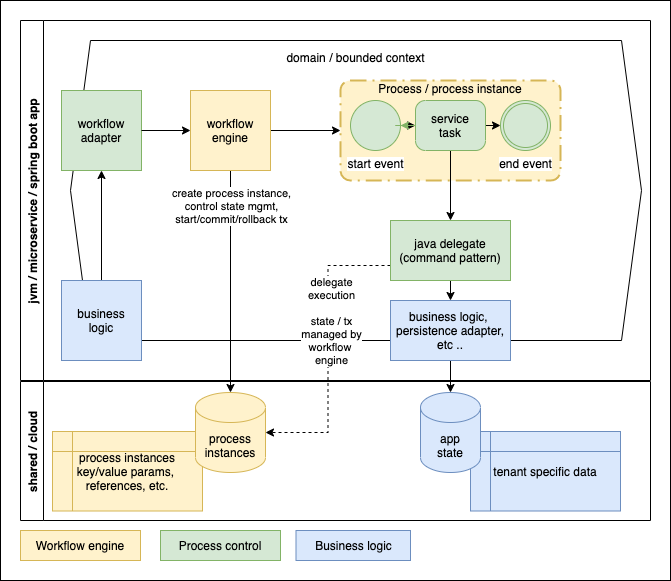

The diagram above was exported from draw.io. Its source (the exported page's mxGraphModel, read from the mxfile embedded in the PNG):
<mxGraphModel dx="946" dy="594" grid="1" gridSize="10" guides="1" tooltips="1" connect="1" arrows="1" fold="1" page="1" pageScale="1" pageWidth="827" pageHeight="1169" math="0" shadow="0">
  <root>
    <mxCell id="0" />
    <mxCell id="1" parent="0" />
    <mxCell id="mH2Q6UB7ABkjjfxwTOft-8" value="" style="rounded=0;whiteSpace=wrap;html=1;" vertex="1" parent="1">
      <mxGeometry x="40" y="170" width="670" height="580" as="geometry" />
    </mxCell>
    <mxCell id="ZLpkLSMW382GTU1wWe3I-1" value="domain / bounded context&lt;br&gt;&lt;br&gt;&lt;br&gt;&lt;br&gt;&lt;br&gt;&lt;br&gt;&lt;br&gt;&lt;br&gt;&lt;br&gt;&lt;br&gt;&lt;br&gt;&lt;br&gt;&lt;br&gt;&lt;br&gt;&lt;br&gt;&lt;br&gt;&lt;br&gt;&lt;br&gt;&lt;br&gt;&lt;br&gt;" style="shape=hexagon;perimeter=hexagonPerimeter2;whiteSpace=wrap;html=1;fixedSize=1;" parent="1" vertex="1">
      <mxGeometry x="110" y="210" width="571" height="300" as="geometry" />
    </mxCell>
    <mxCell id="42bonGCFmU2hXPdZEYUR-6" value="Process / process instance&#10;&#10;&#10;&#10;&#10;&#10;" style="points=[[0.25,0,0],[0.5,0,0],[0.75,0,0],[1,0.25,0],[1,0.5,0],[1,0.75,0],[0.75,1,0],[0.5,1,0],[0.25,1,0],[0,0.75,0],[0,0.5,0],[0,0.25,0]];rounded=1;arcSize=10;dashed=1;strokeColor=#d6b656;fillColor=#fff2cc;dashPattern=8 3 1 3;strokeWidth=2;align=center;" parent="1" vertex="1">
      <mxGeometry x="380" y="250" width="220" height="100" as="geometry" />
    </mxCell>
    <mxCell id="42bonGCFmU2hXPdZEYUR-8" style="edgeStyle=orthogonalEdgeStyle;rounded=0;orthogonalLoop=1;jettySize=auto;html=1;exitX=1;exitY=0.5;exitDx=0;exitDy=0;exitPerimeter=0;entryX=0;entryY=0.5;entryDx=0;entryDy=0;entryPerimeter=0;" parent="1" source="42bonGCFmU2hXPdZEYUR-3" target="42bonGCFmU2hXPdZEYUR-5" edge="1">
      <mxGeometry relative="1" as="geometry" />
    </mxCell>
    <mxCell id="42bonGCFmU2hXPdZEYUR-3" value="start event" style="points=[[0.145,0.145,0],[0.5,0,0],[0.855,0.145,0],[1,0.5,0],[0.855,0.855,0],[0.5,1,0],[0.145,0.855,0],[0,0.5,0]];shape=mxgraph.bpmn.event;html=1;verticalLabelPosition=bottom;labelBackgroundColor=#ffffff;verticalAlign=top;align=center;perimeter=ellipsePerimeter;outlineConnect=0;aspect=fixed;outline=standard;symbol=general;fillColor=#d5e8d4;strokeColor=#82b366;" parent="1" vertex="1">
      <mxGeometry x="390" y="270" width="50" height="50" as="geometry" />
    </mxCell>
    <mxCell id="42bonGCFmU2hXPdZEYUR-4" value="end event" style="points=[[0.145,0.145,0],[0.5,0,0],[0.855,0.145,0],[1,0.5,0],[0.855,0.855,0],[0.5,1,0],[0.145,0.855,0],[0,0.5,0]];shape=mxgraph.bpmn.event;html=1;verticalLabelPosition=bottom;labelBackgroundColor=#ffffff;verticalAlign=top;align=center;perimeter=ellipsePerimeter;outlineConnect=0;aspect=fixed;outline=throwing;symbol=general;fillColor=#d5e8d4;strokeColor=#82b366;" parent="1" vertex="1">
      <mxGeometry x="540" y="270" width="50" height="50" as="geometry" />
    </mxCell>
    <mxCell id="42bonGCFmU2hXPdZEYUR-9" style="edgeStyle=orthogonalEdgeStyle;rounded=0;orthogonalLoop=1;jettySize=auto;html=1;exitX=1;exitY=0.5;exitDx=0;exitDy=0;exitPerimeter=0;entryX=0;entryY=0.5;entryDx=0;entryDy=0;entryPerimeter=0;" parent="1" source="42bonGCFmU2hXPdZEYUR-5" target="42bonGCFmU2hXPdZEYUR-4" edge="1">
      <mxGeometry relative="1" as="geometry" />
    </mxCell>
    <mxCell id="42bonGCFmU2hXPdZEYUR-12" style="edgeStyle=orthogonalEdgeStyle;rounded=0;orthogonalLoop=1;jettySize=auto;html=1;exitX=0.5;exitY=1;exitDx=0;exitDy=0;exitPerimeter=0;" parent="1" source="42bonGCFmU2hXPdZEYUR-5" target="42bonGCFmU2hXPdZEYUR-10" edge="1">
      <mxGeometry relative="1" as="geometry" />
    </mxCell>
    <mxCell id="mH2Q6UB7ABkjjfxwTOft-1" value="" style="edgeStyle=orthogonalEdgeStyle;rounded=0;orthogonalLoop=1;jettySize=auto;html=1;fillColor=#d5e8d4;strokeColor=#82b366;" edge="1" parent="1" source="42bonGCFmU2hXPdZEYUR-5" target="42bonGCFmU2hXPdZEYUR-3">
      <mxGeometry relative="1" as="geometry" />
    </mxCell>
    <mxCell id="42bonGCFmU2hXPdZEYUR-5" value="service&#10;task" style="points=[[0.25,0,0],[0.5,0,0],[0.75,0,0],[1,0.25,0],[1,0.5,0],[1,0.75,0],[0.75,1,0],[0.5,1,0],[0.25,1,0],[0,0.75,0],[0,0.5,0],[0,0.25,0]];shape=mxgraph.bpmn.task;whiteSpace=wrap;rectStyle=rounded;size=10;taskMarker=abstract;fillColor=#d5e8d4;strokeColor=#82b366;" parent="1" vertex="1">
      <mxGeometry x="455" y="270" width="70" height="50" as="geometry" />
    </mxCell>
    <mxCell id="42bonGCFmU2hXPdZEYUR-13" style="edgeStyle=orthogonalEdgeStyle;rounded=0;orthogonalLoop=1;jettySize=auto;html=1;exitX=0.5;exitY=1;exitDx=0;exitDy=0;entryX=0.5;entryY=0;entryDx=0;entryDy=0;" parent="1" source="42bonGCFmU2hXPdZEYUR-10" target="42bonGCFmU2hXPdZEYUR-11" edge="1">
      <mxGeometry relative="1" as="geometry" />
    </mxCell>
    <mxCell id="42bonGCFmU2hXPdZEYUR-23" style="edgeStyle=orthogonalEdgeStyle;rounded=0;orthogonalLoop=1;jettySize=auto;html=1;exitX=0;exitY=0.75;exitDx=0;exitDy=0;entryX=1;entryY=0.5;entryDx=0;entryDy=0;entryPerimeter=0;dashed=1;" parent="1" source="42bonGCFmU2hXPdZEYUR-10" target="42bonGCFmU2hXPdZEYUR-19" edge="1">
      <mxGeometry relative="1" as="geometry" />
    </mxCell>
    <mxCell id="ZLpkLSMW382GTU1wWe3I-8" value="delegate&lt;br&gt;execution&lt;br&gt;&lt;br&gt;state / tx&lt;br&gt;managed by&lt;br&gt;workflow&amp;nbsp;&lt;br&gt;engine" style="edgeLabel;html=1;align=center;verticalAlign=middle;resizable=0;points=[];" parent="42bonGCFmU2hXPdZEYUR-23" vertex="1" connectable="0">
      <mxGeometry x="-0.3733" y="2" relative="1" as="geometry">
        <mxPoint x="1" y="27" as="offset" />
      </mxGeometry>
    </mxCell>
    <mxCell id="42bonGCFmU2hXPdZEYUR-10" value="java delegate&lt;br&gt;(command pattern)" style="rounded=0;whiteSpace=wrap;html=1;fillColor=#d5e8d4;strokeColor=#82b366;" parent="1" vertex="1">
      <mxGeometry x="430" y="390" width="120" height="60" as="geometry" />
    </mxCell>
    <mxCell id="42bonGCFmU2hXPdZEYUR-22" style="edgeStyle=orthogonalEdgeStyle;rounded=0;orthogonalLoop=1;jettySize=auto;html=1;exitX=0.5;exitY=1;exitDx=0;exitDy=0;entryX=0.5;entryY=0;entryDx=0;entryDy=0;entryPerimeter=0;" parent="1" source="42bonGCFmU2hXPdZEYUR-11" target="42bonGCFmU2hXPdZEYUR-21" edge="1">
      <mxGeometry relative="1" as="geometry" />
    </mxCell>
    <mxCell id="42bonGCFmU2hXPdZEYUR-11" value="business logic,&amp;nbsp;&lt;br&gt;persistence adapter, etc .." style="rounded=0;whiteSpace=wrap;html=1;fillColor=#dae8fc;strokeColor=#6c8ebf;" parent="1" vertex="1">
      <mxGeometry x="430" y="470" width="120" height="60" as="geometry" />
    </mxCell>
    <mxCell id="42bonGCFmU2hXPdZEYUR-17" style="edgeStyle=orthogonalEdgeStyle;rounded=0;orthogonalLoop=1;jettySize=auto;html=1;exitX=1;exitY=0.5;exitDx=0;exitDy=0;entryX=0;entryY=0.5;entryDx=0;entryDy=0;entryPerimeter=0;" parent="1" source="42bonGCFmU2hXPdZEYUR-15" target="42bonGCFmU2hXPdZEYUR-6" edge="1">
      <mxGeometry relative="1" as="geometry" />
    </mxCell>
    <mxCell id="42bonGCFmU2hXPdZEYUR-20" style="edgeStyle=orthogonalEdgeStyle;rounded=0;orthogonalLoop=1;jettySize=auto;html=1;exitX=0.5;exitY=1;exitDx=0;exitDy=0;" parent="1" source="42bonGCFmU2hXPdZEYUR-15" target="42bonGCFmU2hXPdZEYUR-19" edge="1">
      <mxGeometry relative="1" as="geometry">
        <mxPoint x="260" y="340" as="sourcePoint" />
      </mxGeometry>
    </mxCell>
    <mxCell id="ZLpkLSMW382GTU1wWe3I-9" value="create process instance,&lt;br&gt;control state mgmt,&lt;br&gt;start/commit/rollback tx" style="edgeLabel;html=1;align=center;verticalAlign=middle;resizable=0;points=[];" parent="42bonGCFmU2hXPdZEYUR-20" vertex="1" connectable="0">
      <mxGeometry x="-0.0721" y="-1" relative="1" as="geometry">
        <mxPoint x="1" y="-68" as="offset" />
      </mxGeometry>
    </mxCell>
    <mxCell id="42bonGCFmU2hXPdZEYUR-18" value="jvm / microservice / spring boot app" style="swimlane;horizontal=0;" parent="1" vertex="1">
      <mxGeometry x="60" y="190" width="630" height="360" as="geometry" />
    </mxCell>
    <mxCell id="42bonGCFmU2hXPdZEYUR-15" value="workflow engine" style="whiteSpace=wrap;html=1;aspect=fixed;fillColor=#fff2cc;strokeColor=#d6b656;" parent="42bonGCFmU2hXPdZEYUR-18" vertex="1">
      <mxGeometry x="170" y="70" width="80" height="80" as="geometry" />
    </mxCell>
    <mxCell id="42bonGCFmU2hXPdZEYUR-14" value="workflow&lt;br&gt;adapter" style="whiteSpace=wrap;html=1;aspect=fixed;fillColor=#d5e8d4;strokeColor=#82b366;" parent="42bonGCFmU2hXPdZEYUR-18" vertex="1">
      <mxGeometry x="41" y="70" width="80" height="80" as="geometry" />
    </mxCell>
    <mxCell id="42bonGCFmU2hXPdZEYUR-16" style="edgeStyle=orthogonalEdgeStyle;rounded=0;orthogonalLoop=1;jettySize=auto;html=1;exitX=1;exitY=0.5;exitDx=0;exitDy=0;" parent="42bonGCFmU2hXPdZEYUR-18" source="42bonGCFmU2hXPdZEYUR-14" target="42bonGCFmU2hXPdZEYUR-15" edge="1">
      <mxGeometry relative="1" as="geometry" />
    </mxCell>
    <mxCell id="mH2Q6UB7ABkjjfxwTOft-3" style="edgeStyle=orthogonalEdgeStyle;rounded=0;orthogonalLoop=1;jettySize=auto;html=1;exitX=0.5;exitY=0;exitDx=0;exitDy=0;entryX=0.5;entryY=1;entryDx=0;entryDy=0;" edge="1" parent="42bonGCFmU2hXPdZEYUR-18" source="mH2Q6UB7ABkjjfxwTOft-2" target="42bonGCFmU2hXPdZEYUR-14">
      <mxGeometry relative="1" as="geometry" />
    </mxCell>
    <mxCell id="mH2Q6UB7ABkjjfxwTOft-2" value="business&lt;br&gt;logic" style="whiteSpace=wrap;html=1;aspect=fixed;fillColor=#dae8fc;strokeColor=#6c8ebf;" vertex="1" parent="42bonGCFmU2hXPdZEYUR-18">
      <mxGeometry x="41" y="260" width="80" height="80" as="geometry" />
    </mxCell>
    <mxCell id="42bonGCFmU2hXPdZEYUR-24" value="shared / cloud" style="swimlane;horizontal=0;" parent="1" vertex="1">
      <mxGeometry x="60" y="551" width="630" height="139" as="geometry" />
    </mxCell>
    <mxCell id="ZLpkLSMW382GTU1wWe3I-3" value="process instances&lt;br&gt;key/value params,&amp;nbsp; references, etc." style="shape=internalStorage;whiteSpace=wrap;html=1;backgroundOutline=1;fillColor=#fff2cc;strokeColor=#d6b656;" parent="42bonGCFmU2hXPdZEYUR-24" vertex="1">
      <mxGeometry x="32" y="50" width="150" height="79.5" as="geometry" />
    </mxCell>
    <mxCell id="ZLpkLSMW382GTU1wWe3I-7" value="tenant specific data" style="shape=internalStorage;whiteSpace=wrap;html=1;backgroundOutline=1;fillColor=#dae8fc;strokeColor=#6c8ebf;" parent="42bonGCFmU2hXPdZEYUR-24" vertex="1">
      <mxGeometry x="450" y="50" width="150" height="79.5" as="geometry" />
    </mxCell>
    <mxCell id="42bonGCFmU2hXPdZEYUR-19" value="process&lt;br&gt;instances" style="shape=cylinder3;whiteSpace=wrap;html=1;boundedLbl=1;backgroundOutline=1;size=15;fillColor=#fff2cc;strokeColor=#d6b656;" parent="42bonGCFmU2hXPdZEYUR-24" vertex="1">
      <mxGeometry x="175" y="11" width="70" height="80" as="geometry" />
    </mxCell>
    <mxCell id="42bonGCFmU2hXPdZEYUR-21" value="app&lt;br&gt;state" style="shape=cylinder3;whiteSpace=wrap;html=1;boundedLbl=1;backgroundOutline=1;size=15;fillColor=#dae8fc;strokeColor=#6c8ebf;" parent="1" vertex="1">
      <mxGeometry x="460" y="562" width="60" height="80" as="geometry" />
    </mxCell>
    <mxCell id="mH2Q6UB7ABkjjfxwTOft-4" value="Workflow engine" style="rounded=0;whiteSpace=wrap;html=1;fillColor=#fff2cc;strokeColor=#d6b656;" vertex="1" parent="1">
      <mxGeometry x="60" y="700" width="120" height="30" as="geometry" />
    </mxCell>
    <mxCell id="mH2Q6UB7ABkjjfxwTOft-6" value="Process control" style="rounded=0;whiteSpace=wrap;html=1;fillColor=#d5e8d4;strokeColor=#82b366;" vertex="1" parent="1">
      <mxGeometry x="200" y="700" width="120" height="30" as="geometry" />
    </mxCell>
    <mxCell id="mH2Q6UB7ABkjjfxwTOft-7" value="Business logic" style="rounded=0;whiteSpace=wrap;html=1;fillColor=#dae8fc;strokeColor=#6c8ebf;" vertex="1" parent="1">
      <mxGeometry x="335.5" y="700" width="114.5" height="30" as="geometry" />
    </mxCell>
  </root>
</mxGraphModel>